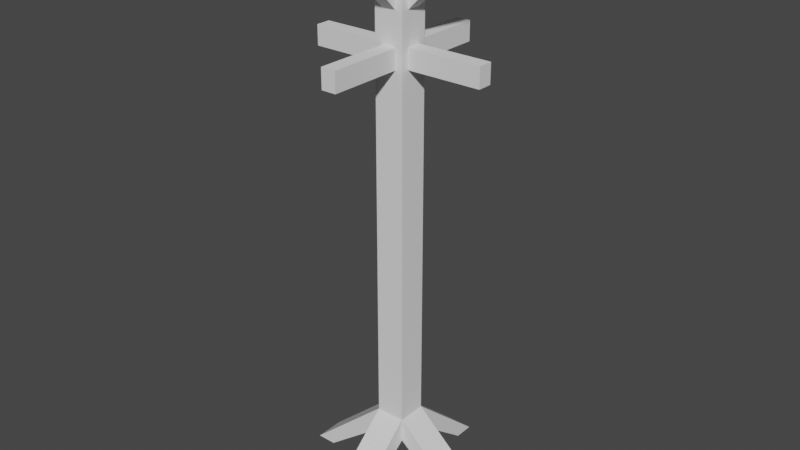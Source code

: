 # Source: coat_rack_standing.blend  (saved by Blender 2.91.10; exported with 4.5.12 LTS)
import bpy
from mathutils import Matrix  # noqa: F401  (used for matrix-valued properties, if any)

bpy.ops.wm.read_factory_settings(use_empty=True)
scene = bpy.context.scene
scene.name = 'Scene'

# ---- world
world_world = bpy.data.worlds.new('World'); scene.world = world_world
world_world.use_nodes = True; world_world.node_tree.nodes.clear()
_N = world_world.node_tree.nodes; _L = world_world.node_tree.links
n0 = _N.new('ShaderNodeOutputWorld'); n0.name = 'World Output'; n0.location = (300, 300)
n1 = _N.new('ShaderNodeBackground'); n1.name = 'Background'; n1.location = (10, 300)
n1.inputs[0].default_value = (0.05088, 0.05088, 0.05088, 1.0)
_L.new(n1.outputs[0], n0.inputs[0])
n0.is_active_output = True
world_world.color = (0.05088, 0.05088, 0.05088)
world_world.use_sun_shadow = False
world_world.sun_shadow_jitter_overblur = 0.0

# ---- meshes
me_coat_rack_standing = bpy.data.meshes.new('coat_rack_standing')
me_coat_rack_standing.from_pydata([(0.04776, -0.04776, 0.163), (-0.04776, -0.04776, 0.163), (0.04776, -0.04776, 0.2426), (-0.04776, -0.04776, 0.2426), (-0.3194, -0.04776, 7.206e-29), (-0.2557, -0.04776, 7.206e-29), (0.2557, -0.04776, 7.206e-29), (0.3194, -0.04776, 7.206e-29), (0.04776, -0.04776, 1.644), (0.02388, -0.04776, 1.397), (0.02388, -0.04776, 1.46), (0.02388, -0.04776, 1.564), (-0.02388, -0.04776, 1.46), (0.02388, -0.04776, 1.644), (-0.02388, -0.04776, 1.397), (-0.04776, -0.04776, 1.644), (-0.02388, -0.04776, 1.564), (-0.02388, -0.04776, 1.644), (-0.04776, 0.04776, 0.163), (-0.04776, -0.04776, 0.163), (0.04776, 0.04776, 0.163), (0.04776, -0.04776, 0.163), (-0.04776, -0.04776, 1.644), (-0.04776, -0.02388, 1.644), (-0.02388, -0.04776, 1.644), (-0.04776, 0.02435, 1.644), (-0.04776, 0.04776, 1.644), (-0.02388, 0.04776, 1.644), (0.02388, 0.04776, 1.644), (0.02388, -0.04776, 1.644), (0.04776, 0.04776, 1.644), (0.04776, -0.04776, 1.644), (0.04776, -0.02388, 1.644), (0.04776, 0.02388, 1.644), (-0.02388, 0.04776, 1.644), (-0.02388, 0.2229, 1.803), (0.02388, 0.04776, 1.644), (0.02388, 0.2229, 1.803), (-0.04776, -0.04776, 0.163), (-0.04776, -0.2557, 7.206e-29), (0.04776, -0.04776, 0.163), (0.04776, -0.2557, 7.206e-29), (0.2557, 0.04776, 7.206e-29), (0.2557, -0.04776, 7.206e-29), (0.3194, 0.04776, 7.206e-29), (0.3194, -0.04776, 7.206e-29), (-0.04776, 0.3194, 7.206e-29), (-0.04776, 0.2557, 7.206e-29), (0.04776, 0.3194, 7.206e-29), (0.04776, 0.2557, 7.206e-29), (-0.3194, -0.04776, 7.206e-29), (-0.3194, 0.04776, 7.206e-29), (-0.04776, -0.04776, 0.2426), (-0.04776, 0.04776, 0.2426), (-0.04776, 0.04776, 0.163), (0.04776, 0.04776, 0.163), (-0.04776, 0.04776, 0.2426), (0.04776, 0.04776, 0.2426), (-0.2557, 0.04776, 7.206e-29), (-0.3194, 0.04776, 7.206e-29), (0.3194, 0.04776, 7.206e-29), (0.2557, 0.04776, 7.206e-29), (-0.04776, 0.04776, 1.644), (-0.02388, 0.04776, 1.397), (-0.02388, 0.04776, 1.46), (-0.02388, 0.04776, 1.564), (0.02388, 0.04776, 1.46), (-0.02388, 0.04776, 1.644), (0.02388, 0.04776, 1.397), (0.04776, 0.04776, 1.644), (0.02388, 0.04776, 1.564), (0.02388, 0.04776, 1.644), (-0.04776, -0.04776, 0.2426), (-0.04776, 0.04776, 0.2426), (0.04776, -0.04776, 0.2426), (0.04776, 0.04776, 0.2426), (0.04776, 0.04776, 0.163), (0.04776, 0.04776, 0.2426), (0.04776, 0.2557, 7.206e-29), (0.04776, 0.3194, 7.206e-29), (0.04776, -0.04776, 0.2426), (0.04776, -0.04776, 0.163), (0.04776, -0.2557, 7.206e-29), (0.04776, -0.3194, 7.206e-29), (0.04776, -0.04776, 1.644), (0.04776, -0.02388, 1.397), (0.04776, 0.02388, 1.397), (0.04776, 0.02388, 1.46), (0.04776, 0.02388, 1.564), (0.04776, 0.02388, 1.644), (0.04776, 0.04776, 1.644), (0.04776, -0.02388, 1.564), (0.04776, -0.02388, 1.46), (0.04776, -0.02388, 1.644), (-0.04776, -0.3194, 7.206e-29), (-0.04776, -0.04776, 0.2426), (0.04776, -0.3194, 7.206e-29), (0.04776, -0.04776, 0.2426), (-0.04776, -0.04776, 0.2426), (-0.04776, -0.04776, 0.163), (-0.04776, 0.04776, 0.2426), (-0.04776, 0.04776, 0.163), (-0.04776, -0.2557, 7.206e-29), (-0.04776, -0.3194, 7.206e-29), (-0.04776, 0.3194, 7.206e-29), (-0.04776, 0.2557, 7.206e-29), (-0.04776, -0.02388, 1.397), (-0.04776, -0.02388, 1.644), (-0.04776, -0.04776, 1.644), (-0.04776, -0.02388, 1.564), (-0.04776, -0.02388, 1.46), (-0.04776, 0.02435, 1.564), (-0.04776, 0.02388, 1.46), (-0.04776, 0.02388, 1.397), (-0.04776, 0.04776, 1.644), (-0.04776, 0.02435, 1.644), (0.04776, -0.04776, 0.2426), (0.04776, 0.04776, 0.2426), (0.3194, -0.04776, 7.206e-29), (0.3194, 0.04776, 7.206e-29), (-0.3194, 0.04776, 7.206e-29), (-0.3194, -0.04776, 7.206e-29), (-0.2557, 0.04776, 7.206e-29), (-0.2557, -0.04776, 7.206e-29), (-0.2557, 0.04776, 7.206e-29), (-0.2557, -0.04776, 7.206e-29), (-0.04776, 0.04776, 0.163), (-0.04776, -0.04776, 0.163), (0.04776, 0.04776, 0.163), (0.04776, -0.04776, 0.163), (0.2557, 0.04776, 7.206e-29), (0.2557, -0.04776, 7.206e-29), (-0.04776, -0.2557, 7.206e-29), (-0.04776, -0.3194, 7.206e-29), (0.04776, -0.2557, 7.206e-29), (0.04776, -0.3194, 7.206e-29), (-0.04776, 0.04776, 0.2426), (-0.04776, 0.3194, 7.206e-29), (0.04776, 0.04776, 0.2426), (0.04776, 0.3194, 7.206e-29), (-0.04776, 0.2557, 7.206e-29), (-0.04776, 0.04776, 0.163), (0.04776, 0.2557, 7.206e-29), (0.04776, 0.04776, 0.163), (-0.02388, 0.2547, 1.771), (-0.02388, 0.04776, 1.564), (0.02388, 0.2547, 1.771), (0.02388, 0.04776, 1.564), (-0.02388, -0.04776, 1.397), (-0.02388, -0.2866, 1.397), (0.02388, -0.04776, 1.397), (0.02388, -0.2866, 1.397), (0.02388, -0.04776, 1.564), (-0.02388, -0.04776, 1.564), (0.02388, -0.2547, 1.771), (-0.02388, -0.2547, 1.771), (-0.2547, 0.02435, 1.771), (-0.2547, -0.02388, 1.771), (-0.04776, 0.02435, 1.564), (-0.04776, -0.02388, 1.564), (-0.2229, -0.02388, 1.803), (-0.2229, 0.02435, 1.803), (-0.04776, -0.02388, 1.644), (-0.04776, 0.02435, 1.644), (0.04776, 0.02388, 1.564), (0.04776, -0.02388, 1.564), (0.2547, 0.02388, 1.771), (0.2547, -0.02388, 1.771), (0.04776, -0.02388, 1.644), (0.04776, 0.02388, 1.644), (0.2229, -0.02388, 1.803), (0.2229, 0.02388, 1.803), (-0.2866, -0.02388, 1.46), (-0.2866, -0.02388, 1.397), (-0.2866, 0.02388, 1.46), (-0.2866, 0.02388, 1.397), (-0.2866, 0.02388, 1.397), (-0.2866, -0.02388, 1.397), (-0.04776, 0.02388, 1.397), (-0.04776, -0.02388, 1.397), (-0.2866, 0.02388, 1.397), (-0.04776, 0.02388, 1.397), (-0.2866, 0.02388, 1.46), (-0.04776, 0.02388, 1.46), (-0.02388, 0.2866, 1.397), (-0.02388, 0.04776, 1.397), (0.02388, 0.2866, 1.397), (0.02388, 0.04776, 1.397), (-0.02388, 0.04776, 1.46), (-0.02388, 0.04776, 1.397), (-0.02388, 0.2866, 1.46), (-0.02388, 0.2866, 1.397), (-0.02388, 0.04776, 1.46), (-0.02388, 0.2866, 1.46), (0.02388, 0.04776, 1.46), (0.02388, 0.2866, 1.46), (0.2866, -0.02388, 1.397), (0.2866, -0.02388, 1.46), (0.2866, 0.02388, 1.397), (0.2866, 0.02388, 1.46), (0.2866, -0.02388, 1.397), (0.04776, -0.02388, 1.397), (0.2866, -0.02388, 1.46), (0.04776, -0.02388, 1.46), (0.04776, 0.02388, 1.397), (0.04776, -0.02388, 1.397), (0.2866, 0.02388, 1.397), (0.2866, -0.02388, 1.397), (0.04776, -0.02388, 1.46), (0.04776, 0.02388, 1.46), (0.2866, -0.02388, 1.46), (0.2866, 0.02388, 1.46), (-0.02388, -0.2229, 1.803), (-0.02388, -0.04776, 1.644), (0.02388, -0.2229, 1.803), (0.02388, -0.04776, 1.644), (-0.2866, -0.02388, 1.46), (-0.2866, 0.02388, 1.46), (-0.04776, -0.02388, 1.46), (-0.04776, 0.02388, 1.46), (-0.04776, -0.02388, 1.397), (-0.2866, -0.02388, 1.397), (-0.04776, -0.02388, 1.46), (-0.2866, -0.02388, 1.46), (0.02388, 0.04776, 1.397), (0.02388, 0.04776, 1.46), (0.02388, 0.2866, 1.397), (0.02388, 0.2866, 1.46), (0.04776, 0.02388, 1.397), (0.2866, 0.02388, 1.397), (0.04776, 0.02388, 1.46), (0.2866, 0.02388, 1.46), (0.02388, -0.2866, 1.397), (-0.02388, -0.2866, 1.397), (0.02388, -0.2866, 1.46), (-0.02388, -0.2866, 1.46), (-0.02388, -0.2866, 1.46), (-0.02388, -0.2866, 1.397), (-0.02388, -0.04776, 1.46), (-0.02388, -0.04776, 1.397), (-0.02388, 0.2866, 1.397), (0.02388, 0.2866, 1.397), (-0.02388, 0.2866, 1.46), (0.02388, 0.2866, 1.46), (0.02388, -0.2866, 1.397), (0.02388, -0.2866, 1.46), (0.02388, -0.04776, 1.397), (0.02388, -0.04776, 1.46), (-0.02388, -0.2866, 1.46), (-0.02388, -0.04776, 1.46), (0.02388, -0.2866, 1.46), (0.02388, -0.04776, 1.46), (-0.02388, -0.2547, 1.771), (-0.02388, -0.2229, 1.803), (0.02388, -0.2547, 1.771), (0.02388, -0.2229, 1.803), (-0.2229, -0.02388, 1.803), (-0.2547, -0.02388, 1.771), (-0.2229, 0.02435, 1.803), (-0.2547, 0.02435, 1.771), (0.2547, -0.02388, 1.771), (0.2229, -0.02388, 1.803), (0.2547, 0.02388, 1.771), (0.2229, 0.02388, 1.803), (-0.02388, 0.2547, 1.771), (0.02388, 0.2547, 1.771), (-0.02388, 0.2229, 1.803), (0.02388, 0.2229, 1.803), (-0.02388, 0.04776, 1.644), (-0.02388, 0.04776, 1.564), (-0.02388, 0.2229, 1.803), (-0.02388, 0.2547, 1.771), (0.04776, 0.02388, 1.564), (0.2547, 0.02388, 1.771), (0.04776, 0.02388, 1.644), (0.2229, 0.02388, 1.803), (-0.04776, 0.02435, 1.564), (-0.04776, 0.02435, 1.644), (-0.2547, 0.02435, 1.771), (-0.2229, 0.02435, 1.803), (-0.02388, -0.2547, 1.771), (-0.02388, -0.04776, 1.564), (-0.02388, -0.2229, 1.803), (-0.02388, -0.04776, 1.644), (-0.04776, -0.02388, 1.564), (-0.2547, -0.02388, 1.771), (-0.04776, -0.02388, 1.644), (-0.2229, -0.02388, 1.803), (0.04776, -0.02388, 1.564), (0.04776, -0.02388, 1.644), (0.2547, -0.02388, 1.771), (0.2229, -0.02388, 1.803), (0.02388, -0.2547, 1.771), (0.02388, -0.2229, 1.803), (0.02388, -0.04776, 1.564), (0.02388, -0.04776, 1.644), (0.02388, 0.04776, 1.564), (0.02388, 0.04776, 1.644), (0.02388, 0.2547, 1.771), (0.02388, 0.2229, 1.803)], [], [(2, 1, 0), (1, 2, 3), (4, 1, 3), (1, 4, 5), (6, 2, 0), (2, 6, 7), (8, 3, 2), (3, 8, 9), (9, 8, 10), (10, 8, 11), (10, 11, 12), (11, 8, 13), (14, 3, 9), (3, 14, 15), (15, 14, 12), (15, 12, 16), (16, 12, 11), (15, 16, 17), (20, 19, 18), (19, 20, 21), (24, 23, 22), (23, 24, 25), (25, 24, 26), (26, 24, 27), (27, 24, 28), (28, 24, 29), (28, 29, 30), (30, 29, 31), (30, 31, 32), (30, 32, 33), (36, 35, 34), (35, 36, 37), (40, 39, 38), (39, 40, 41), (44, 43, 42), (43, 44, 45), (48, 47, 46), (47, 48, 49), (52, 51, 50), (51, 52, 53), (56, 55, 54), (55, 56, 57), (58, 56, 54), (56, 58, 59), (60, 55, 57), (55, 60, 61), (62, 57, 56), (57, 62, 63), (63, 62, 64), (64, 62, 65), (64, 65, 66), (65, 62, 67), (68, 57, 63), (57, 68, 69), (69, 68, 66), (69, 66, 70), (70, 66, 65), (69, 70, 71), (74, 73, 72), (73, 74, 75), (78, 77, 76), (77, 78, 79), (80, 76, 77), (76, 80, 81), (80, 82, 81), (82, 80, 83), (77, 84, 80), (84, 77, 85), (85, 77, 86), (86, 77, 87), (87, 77, 88), (88, 77, 89), (89, 77, 90), (91, 87, 88), (87, 91, 92), (92, 84, 85), (84, 92, 93), (93, 92, 91), (96, 95, 94), (95, 96, 97), (100, 99, 98), (99, 100, 101), (102, 98, 99), (98, 102, 103), (104, 101, 100), (101, 104, 105), (98, 106, 100), (98, 107, 106), (107, 98, 108), (106, 107, 109), (106, 109, 110), (111, 110, 109), (110, 111, 112), (112, 111, 113), (100, 106, 113), (100, 113, 111), (100, 111, 114), (114, 111, 115), (118, 117, 116), (117, 118, 119), (122, 121, 120), (121, 122, 123), (126, 125, 124), (125, 126, 127), (130, 129, 128), (129, 130, 131), (134, 133, 132), (133, 134, 135), (138, 137, 136), (137, 138, 139), (142, 141, 140), (141, 142, 143), (146, 145, 144), (145, 146, 147), (150, 149, 148), (149, 150, 151), (154, 153, 152), (153, 154, 155), (158, 157, 156), (157, 158, 159), (162, 161, 160), (161, 162, 163), (166, 165, 164), (165, 166, 167), (170, 169, 168), (169, 170, 171), (174, 173, 172), (173, 174, 175), (178, 177, 176), (177, 178, 179), (182, 181, 180), (181, 182, 183), (186, 185, 184), (185, 186, 187), (190, 189, 188), (189, 190, 191), (194, 193, 192), (193, 194, 195), (198, 197, 196), (197, 198, 199), (202, 201, 200), (201, 202, 203), (206, 205, 204), (205, 206, 207), (210, 209, 208), (209, 210, 211), (214, 213, 212), (213, 214, 215), (218, 217, 216), (217, 218, 219), (222, 221, 220), (221, 222, 223), (226, 225, 224), (225, 226, 227), (230, 229, 228), (229, 230, 231), (234, 233, 232), (233, 234, 235), (238, 237, 236), (237, 238, 239), (242, 241, 240), (241, 242, 243), (246, 245, 244), (245, 246, 247), (250, 249, 248), (249, 250, 251), (254, 253, 252), (253, 254, 255), (258, 257, 256), (257, 258, 259), (262, 261, 260), (261, 262, 263), (266, 265, 264), (265, 266, 267), (270, 269, 268), (269, 270, 271), (274, 273, 272), (273, 274, 275), (278, 277, 276), (277, 278, 279), (282, 281, 280), (281, 282, 283), (286, 285, 284), (285, 286, 287), (290, 289, 288), (289, 290, 291), (294, 293, 292), (293, 294, 295), (298, 297, 296), (297, 298, 299)])
me_coat_rack_standing.polygons.foreach_set('use_smooth', [0, 0, 0, 0, 0, 0, 0, 0, 0, 0, 0, 0, 0, 0, 0, 0, 0, 0, 0, 0, 0, 0, 0, 0, 0, 0, 0, 0, 1, 1, 1, 1, 0, 0, 0, 0, 0, 0, 0, 0, 0, 0, 0, 0, 0, 0, 0, 0, 0, 0, 0, 0, 0, 0, 0, 0, 0, 0, 0, 0, 0, 0, 0, 0, 0, 0, 0, 0, 0, 0, 0, 0, 0, 0, 0, 0, 0, 1, 0, 0, 0, 0, 0, 0, 0, 0, 0, 0, 0, 1, 1, 0, 0, 0, 0, 0, 0, 0, 0, 0, 0, 0, 0, 0, 0, 0, 0, 0, 0, 0, 0, 0, 0, 0, 0, 0, 0, 0, 1, 1, 0, 0, 0, 0, 1, 1, 0, 0, 0, 0, 0, 0, 0, 0, 0, 0, 0, 0, 0, 0, 0, 0, 0, 0, 0, 0, 1, 1, 0, 0, 0, 0, 0, 0, 0, 0, 0, 0, 0, 0, 0, 0, 0, 0, 0, 0, 0, 0, 0, 0, 0, 0, 0, 0, 0, 0, 0, 0, 0, 0, 0, 0, 0, 0, 0, 0, 0, 0, 0, 0])
_uv = me_coat_rack_standing.uv_layers.new(name='UVMap')
_uv.uv.foreach_set('vector', [0.8031, 4.079, -0.8031, 2.74, 0.8031, 2.74, -0.8031, 2.74, 0.8031, 4.079, -0.8031, 4.079, -5.37, 0.0, -0.8031, 2.74, -0.8031, 4.079, -0.8031, 2.74, -5.37, 0.0, -4.299, 0.0, 4.299, 0.0, 0.8031, 4.079, 0.8031, 2.74, 0.8031, 4.079, 4.299, 0.0, 5.37, 0.0, 0.8031, 27.64, -0.8031, 4.079, 0.8031, 4.079, -0.8031, 4.079, 0.8031, 27.64, 0.4016, 23.49, 0.4016, 23.49, 0.8031, 27.64, 0.4016, 24.56, 0.4016, 24.56, 0.8031, 27.64, 0.4016, 26.3, 0.4016, 24.56, 0.4016, 26.3, -0.4016, 24.56, 0.4016, 26.3, 0.8031, 27.64, 0.4016, 27.64, -0.4016, 23.49, -0.8031, 4.079, 0.4016, 23.49, -0.8031, 4.079, -0.4016, 23.49, -0.8031, 27.64, -0.8031, 27.64, -0.4016, 23.49, -0.4016, 24.56, -0.8031, 27.64, -0.4016, 24.56, -0.4016, 26.3, -0.4016, 26.3, -0.4016, 24.56, 0.4016, 26.3, -0.8031, 27.64, -0.4016, 26.3, -0.4016, 27.64, -0.8031, 0.8031, 0.8031, -0.8031, 0.8031, 0.8031, 0.8031, -0.8031, -0.8031, 0.8031, -0.8031, -0.8031, -0.4016, -0.8031, -0.8031, -0.4016, -0.8031, -0.8031, -0.8031, -0.4016, -0.4016, -0.8031, -0.8031, 0.4094, -0.8031, 0.4094, -0.4016, -0.8031, -0.8031, 0.8031, -0.8031, 0.8031, -0.4016, -0.8031, -0.4016, 0.8031, -0.4016, 0.8031, -0.4016, -0.8031, 0.4016, 0.8031, 0.4016, 0.8031, -0.4016, -0.8031, 0.4016, -0.8031, 0.4016, 0.8031, 0.4016, -0.8031, 0.8031, 0.8031, 0.8031, 0.8031, 0.4016, -0.8031, 0.8031, -0.8031, 0.8031, 0.8031, 0.8031, -0.8031, 0.8031, -0.4016, 0.8031, 0.8031, 0.8031, -0.4016, 0.8031, 0.4016, 0.4016, 19.19, -0.4016, 23.17, -0.4016, 19.19, -0.4016, 23.17, 0.4016, 19.19, 0.4016, 23.17, -0.8031, 1.058, 0.8031, -3.384, 0.8031, 1.058, 0.8031, -3.384, -0.8031, 1.058, -0.8031, -3.384, -5.37, 0.8031, -4.299, -0.8031, -4.299, 0.8031, -4.299, -0.8031, -5.37, 0.8031, -5.37, -0.8031, -0.8031, 5.37, 0.8031, 4.299, 0.8031, 5.37, 0.8031, 4.299, -0.8031, 5.37, -0.8031, 4.299, 0.8031, 2.118, -0.8031, -4.005, 0.8031, -4.005, -0.8031, -4.005, 0.8031, 2.118, -0.8031, 2.118, 0.8031, 4.079, -0.8031, 2.74, 0.8031, 2.74, -0.8031, 2.74, 0.8031, 4.079, -0.8031, 4.079, 4.299, 0.0, 0.8031, 4.079, 0.8031, 2.74, 0.8031, 4.079, 4.299, 0.0, 5.37, 0.0, -5.37, 0.0, -0.8031, 2.74, -0.8031, 4.079, -0.8031, 2.74, -5.37, 0.0, -4.299, 0.0, 0.8031, 27.64, -0.8031, 4.079, 0.8031, 4.079, -0.8031, 4.079, 0.8031, 27.64, 0.4016, 23.49, 0.4016, 23.49, 0.8031, 27.64, 0.4016, 24.56, 0.4016, 24.56, 0.8031, 27.64, 0.4016, 26.3, 0.4016, 24.56, 0.4016, 26.3, -0.4016, 24.56, 0.4016, 26.3, 0.8031, 27.64, 0.4016, 27.64, -0.4016, 23.49, -0.8031, 4.079, 0.4016, 23.49, -0.8031, 4.079, -0.4016, 23.49, -0.8031, 27.64, -0.8031, 27.64, -0.4016, 23.49, -0.4016, 24.56, -0.8031, 27.64, -0.4016, 24.56, -0.4016, 26.3, -0.4016, 26.3, -0.4016, 24.56, 0.4016, 26.3, -0.8031, 27.64, -0.4016, 26.3, -0.4016, 27.64, 0.8031, -0.8031, -0.8031, 0.8031, -0.8031, -0.8031, -0.8031, 0.8031, 0.8031, -0.8031, 0.8031, 0.8031, 4.299, 0.0, 0.8031, 4.079, 0.8031, 2.74, 0.8031, 4.079, 4.299, 0.0, 5.37, 0.0, -0.8031, 4.079, 0.8031, 2.74, 0.8031, 4.079, 0.8031, 2.74, -0.8031, 4.079, -0.8031, 2.74, -0.8031, 4.079, -4.299, 0.0, -0.8031, 2.74, -4.299, 0.0, -0.8031, 4.079, -5.37, 0.0, 0.8031, 4.079, -0.8031, 27.64, -0.8031, 4.079, -0.8031, 27.64, 0.8031, 4.079, -0.4016, 23.49, -0.4016, 23.49, 0.8031, 4.079, 0.4016, 23.49, 0.4016, 23.49, 0.8031, 4.079, 0.4016, 24.56, 0.4016, 24.56, 0.8031, 4.079, 0.4016, 26.3, 0.4016, 26.3, 0.8031, 4.079, 0.4016, 27.64, 0.4016, 27.64, 0.8031, 4.079, 0.8031, 27.64, -0.4016, 26.3, 0.4016, 24.56, 0.4016, 26.3, 0.4016, 24.56, -0.4016, 26.3, -0.4016, 24.56, -0.4016, 24.56, -0.8031, 27.64, -0.4016, 23.49, -0.8031, 27.64, -0.4016, 24.56, -0.4016, 27.64, -0.4016, 27.64, -0.4016, 24.56, -0.4016, 26.3, 0.8031, -4.005, -0.8031, 2.118, -0.8031, -4.005, -0.8031, 2.118, 0.8031, -4.005, 0.8031, 2.118, -0.8031, 4.079, 0.8031, 2.74, 0.8031, 4.079, 0.8031, 2.74, -0.8031, 4.079, -0.8031, 2.74, 4.299, 0.0, 0.8031, 4.079, 0.8031, 2.74, 0.8031, 4.079, 4.299, 0.0, 5.37, 0.0, -5.37, 0.0, -0.8031, 2.74, -0.8031, 4.079, -0.8031, 2.74, -5.37, 0.0, -4.299, 0.0, 0.8031, 4.079, 0.4016, 23.49, -0.8031, 4.079, 0.8031, 4.079, 0.4016, 27.64, 0.4016, 23.49, 0.4016, 27.64, 0.8031, 4.079, 0.8031, 27.64, 0.4016, 23.49, 0.4016, 27.64, 0.4016, 26.3, 0.4016, 23.49, 0.4016, 26.3, 0.4016, 24.56, -0.4094, 26.3, 0.4016, 24.56, 0.4016, 26.3, 0.4016, 24.56, -0.4094, 26.3, -0.4016, 24.56, -0.4016, 24.56, -0.4094, 26.3, -0.4016, 23.49, -0.8031, 4.079, 0.4016, 23.49, -0.4016, 23.49, -0.8031, 4.079, -0.4016, 23.49, -0.4094, 26.3, -0.8031, 4.079, -0.4094, 26.3, -0.8031, 27.64, -0.8031, 27.64, -0.4094, 26.3, -0.4094, 27.64, -0.8031, -4.005, 0.8031, 2.118, -0.8031, 2.118, 0.8031, 2.118, -0.8031, -4.005, 0.8031, -4.005, 4.299, 0.8031, 5.37, -0.8031, 5.37, 0.8031, 5.37, -0.8031, 4.299, 0.8031, 4.299, -0.8031, 0.8031, 1.058, -0.8031, -3.384, 0.8031, -3.384, -0.8031, -3.384, 0.8031, 1.058, -0.8031, 1.058, -0.8031, -3.384, 0.8031, 1.058, -0.8031, 1.058, 0.8031, 1.058, -0.8031, -3.384, 0.8031, -3.384, -0.8031, -4.299, 0.8031, -5.37, 0.8031, -4.299, 0.8031, -5.37, -0.8031, -4.299, -0.8031, -5.37, -0.8031, 2.118, 0.8031, -4.005, 0.8031, 2.118, 0.8031, -4.005, -0.8031, 2.118, -0.8031, -4.005, 0.8031, -3.384, -0.8031, 1.058, -0.8031, -3.384, -0.8031, 1.058, 0.8031, -3.384, 0.8031, 1.058, -0.4016, 24.09, 0.4016, 19.16, 0.4016, 24.09, 0.4016, 19.16, -0.4016, 24.09, -0.4016, 19.16, -0.4016, -0.8031, 0.4016, -4.819, 0.4016, -0.8031, 0.4016, -4.819, -0.4016, -0.8031, -0.4016, -4.819, 0.4016, 24.09, -0.4016, 19.16, 0.4016, 19.16, -0.4016, 19.16, 0.4016, 24.09, -0.4016, 24.09, -0.4094, 19.16, 0.4016, 24.09, -0.4094, 24.09, 0.4016, 24.09, -0.4094, 19.16, 0.4016, 19.16, -0.4016, 19.19, 0.4094, 23.17, -0.4016, 23.17, 0.4094, 23.17, -0.4016, 19.19, 0.4094, 19.19, 0.4016, 24.09, -0.4016, 19.16, 0.4016, 19.16, -0.4016, 19.16, 0.4016, 24.09, -0.4016, 24.09, 0.4016, 23.17, -0.4016, 19.19, 0.4016, 19.19, -0.4016, 19.19, 0.4016, 23.17, -0.4016, 23.17, -0.4016, 24.56, 0.4016, 23.49, 0.4016, 24.56, 0.4016, 23.49, -0.4016, 24.56, -0.4016, 23.49, 0.8031, 0.4016, 4.819, -0.4016, 4.819, 0.4016, 4.819, -0.4016, 0.8031, 0.4016, 0.8031, -0.4016, 4.819, 24.56, 0.8031, 23.49, 4.819, 23.49, 0.8031, 23.49, 4.819, 24.56, 0.8031, 24.56, -0.4016, 4.819, 0.4016, 0.8031, 0.4016, 4.819, 0.4016, 0.8031, -0.4016, 4.819, -0.4016, 0.8031, -4.819, 24.56, -0.8031, 23.49, -0.8031, 24.56, -0.8031, 23.49, -4.819, 24.56, -4.819, 23.49, 0.4016, 0.8031, -0.4016, 4.819, -0.4016, 0.8031, -0.4016, 4.819, 0.4016, 0.8031, 0.4016, 4.819, 0.4016, 23.49, -0.4016, 24.56, -0.4016, 23.49, -0.4016, 24.56, 0.4016, 23.49, 0.4016, 24.56, 4.819, 24.56, 0.8031, 23.49, 4.819, 23.49, 0.8031, 23.49, 4.819, 24.56, 0.8031, 24.56, -4.819, 0.4016, -0.8031, -0.4016, -0.8031, 0.4016, -0.8031, -0.4016, -4.819, 0.4016, -4.819, -0.4016, 4.819, -0.4016, 0.8031, 0.4016, 0.8031, -0.4016, 0.8031, 0.4016, 4.819, -0.4016, 4.819, 0.4016, -0.4016, 23.17, 0.4016, 19.19, 0.4016, 23.17, 0.4016, 19.19, -0.4016, 23.17, -0.4016, 19.19, -0.8031, -0.4016, -4.819, 0.4016, -4.819, -0.4016, -4.819, 0.4016, -0.8031, -0.4016, -0.8031, 0.4016, -0.8031, 24.56, -4.819, 23.49, -0.8031, 23.49, -4.819, 23.49, -0.8031, 24.56, -4.819, 24.56, 4.819, 23.49, 0.8031, 24.56, 0.8031, 23.49, 0.8031, 24.56, 4.819, 23.49, 4.819, 24.56, -0.8031, 24.56, -4.819, 23.49, -0.8031, 23.49, -4.819, 23.49, -0.8031, 24.56, -4.819, 24.56, 0.4016, 24.56, -0.4016, 23.49, 0.4016, 23.49, -0.4016, 23.49, 0.4016, 24.56, -0.4016, 24.56, 0.8031, 24.56, 4.819, 23.49, 4.819, 24.56, 4.819, 23.49, 0.8031, 24.56, 0.8031, 23.49, 0.4016, 24.56, -0.4016, 23.49, 0.4016, 23.49, -0.4016, 23.49, 0.4016, 24.56, -0.4016, 24.56, -0.8031, 23.49, -4.819, 24.56, -4.819, 23.49, -4.819, 24.56, -0.8031, 23.49, -0.8031, 24.56, 0.4016, -4.819, -0.4016, -0.8031, -0.4016, -4.819, -0.4016, -0.8031, 0.4016, -4.819, 0.4016, -0.8031, 0.4016, 18.03, -0.4016, 18.79, -0.4016, 18.03, -0.4016, 18.79, 0.4016, 18.03, 0.4016, 18.79, -0.4094, 18.79, 0.4016, 18.03, 0.4016, 18.79, 0.4016, 18.03, -0.4094, 18.79, -0.4094, 18.03, 0.4016, 18.03, -0.4016, 18.79, -0.4016, 18.03, -0.4016, 18.79, 0.4016, 18.03, 0.4016, 18.79, 0.4016, 18.79, -0.4016, 18.03, 0.4016, 18.03, -0.4016, 18.03, 0.4016, 18.79, -0.4016, 18.79, -3.748, 30.31, -0.8031, 26.3, -0.8031, 27.64, -0.8031, 26.3, -3.748, 30.31, -4.283, 29.78, -0.8031, 27.64, -4.283, 29.78, -0.8031, 26.3, -4.283, 29.78, -0.8031, 27.64, -3.748, 30.31, 4.283, 29.78, 0.8031, 27.64, 0.8031, 26.3, 0.8031, 27.64, 4.283, 29.78, 3.748, 30.31, 3.748, 30.31, 0.8031, 26.3, 4.283, 29.78, 0.8031, 26.3, 3.748, 30.31, 0.8031, 27.64, -0.8031, 27.64, -4.283, 29.78, -0.8031, 26.3, -4.283, 29.78, -0.8031, 27.64, -3.748, 30.31, 4.283, 29.78, 0.8031, 27.64, 0.8031, 26.3, 0.8031, 27.64, 4.283, 29.78, 3.748, 30.31, -0.8031, 26.3, -3.748, 30.31, -4.283, 29.78, -3.748, 30.31, -0.8031, 26.3, -0.8031, 27.64, 4.283, 29.78, 0.8031, 27.64, 0.8031, 26.3, 0.8031, 27.64, 4.283, 29.78, 3.748, 30.31])
me_coat_rack_standing.use_remesh_fix_poles = True
me_coat_rack_standing.use_remesh_preserve_attributes = False
me_coat_rack_standing.use_mirror_vertex_groups = False
me_coat_rack_standing.update()
me_coat_rack_standing.normals_split_custom_set([tuple(v) for v in zip(*[iter([0.0, -1.0, 0.0, 0.0, -1.0, 0.0, 0.0, -1.0, 0.0, 0.0, -1.0, 0.0, 0.0, -1.0, 0.0, 0.0, -1.0, 0.0, 0.0, -1.0, 0.0, 0.0, -1.0, 0.0, 0.0, -1.0, 0.0, 0.0, -1.0, 4.487e-08, 0.0, -1.0, 4.487e-08, 0.0, -1.0, 4.487e-08, 0.0, -1.0, 0.0, 0.0, -1.0, 0.0, 0.0, -1.0, 0.0, 0.0, -1.0, 3.015e-08, 0.0, -1.0, 3.015e-08, 0.0, -1.0, 3.015e-08, 0.0, -1.0, 0.0, 0.0, -1.0, 0.0, 0.0, -1.0, 0.0, 0.0, -1.0, 2.355e-08, 0.0, -1.0, 2.355e-08, 0.0, -1.0, 2.355e-08, 0.0, -1.0, 0.0, 0.0, -1.0, 0.0, 0.0, -1.0, 0.0, 0.0, -1.0, 0.0, 0.0, -1.0, 0.0, 0.0, -1.0, 0.0, 0.0, -1.0, 0.0, 0.0, -1.0, 0.0, 0.0, -1.0, 0.0, 0.0, -1.0, 0.0, 0.0, -1.0, 0.0, 0.0, -1.0, 0.0, 0.0, -1.0, -8.447e-09, 0.0, -1.0, -8.447e-09, 0.0, -1.0, -8.447e-09, 0.0, -1.0, 0.0, 0.0, -1.0, 0.0, 0.0, -1.0, 0.0, 0.0, -1.0, 0.0, 0.0, -1.0, 0.0, 0.0, -1.0, 0.0, 0.0, -1.0, 0.0, 0.0, -1.0, 0.0, 0.0, -1.0, 0.0, 0.0, -1.0, 0.0, 0.0, -1.0, 0.0, 0.0, -1.0, 0.0, 0.0, -1.0, 0.0, 0.0, -1.0, 0.0, 0.0, -1.0, 0.0, 0.0, 0.0, -1.0, 0.0, 0.0, -1.0, 0.0, 0.0, -1.0, 0.0, 0.0, -1.0, 0.0, 0.0, -1.0, 0.0, 0.0, -1.0, 0.0, 0.0, 1.0, 0.0, 0.0, 1.0, 0.0, 0.0, 1.0, 0.0, 0.0, 1.0, 0.0, 0.0, 1.0, 0.0, 0.0, 1.0, 5.33e-05, 0.0, 1.0, 5.33e-05, 0.0, 1.0, 5.33e-05, 0.0, 1.0, 0.0, 0.0, 1.0, 0.0, 0.0, 1.0, 0.0, 0.0, 1.0, 0.0, 0.0, 1.0, 0.0, 0.0, 1.0, 0.0, 0.0, 1.0, 0.0, 0.0, 1.0, 0.0, 0.0, 1.0, 0.0, 0.0, 1.0, 0.0, 0.0, 1.0, 0.0, 0.0, 1.0, 0.0, 0.0, 1.0, 0.0, 0.0, 1.0, 0.0, 0.0, 1.0, 0.0, 0.0, 1.0, 0.0, 0.0, 0.0, 1.0, 0.0, 0.0, 1.0, 0.0, 0.0, 0.0, 0.0, 0.0, 1.0, 0.0, 0.0, -1.0, 0.0, 0.0, 0.0, -0.6727, 0.7399, 0.0, -0.6727, 0.7399, 0.0, -0.6727, 0.7399, 0.0, -0.6727, 0.7399, 0.0, -0.6727, 0.7399, 0.0, -0.6727, 0.7399, 0.0, 0.6169, -0.7871, 0.0, 0.6169, -0.7871, 0.0, 0.6169, -0.7871, 0.0, 0.6169, -0.7871, 0.0, 0.6169, -0.7871, 0.0, 0.6169, -0.7871, 0.0, 0.0, -1.0, 0.0, 0.0, -1.0, 0.0, 0.0, -1.0, 0.0, 0.0, -1.0, 0.0, 0.0, -1.0, 0.0, 0.0, -1.0, 0.0, 0.0, -1.0, 0.0, 0.0, -1.0, 0.0, 0.0, -1.0, 0.0, 0.0, -1.0, 0.0, 0.0, -1.0, 0.0, 0.0, -1.0, -0.6661, 0.0, 0.7458, -0.6661, 0.0, 0.7458, -0.6661, 0.0, 0.7458, -0.6661, 0.0, 0.7458, -0.6661, 0.0, 0.7458, -0.6661, 0.0, 0.7458, 0.0, 1.0, 0.0, 0.0, 1.0, 0.0, 0.0, 1.0, 0.0, 0.0, 1.0, 0.0, 0.0, 1.0, 0.0, 0.0, 1.0, 0.0, 0.0, 1.0, 0.0, 0.0, 1.0, 0.0, 0.0, 1.0, 0.0, 0.0, 1.0, 3.015e-08, 0.0, 1.0, 3.015e-08, 0.0, 1.0, 3.015e-08, 0.0, 1.0, 0.0, 0.0, 1.0, 0.0, 0.0, 1.0, 0.0, 0.0, 1.0, 4.487e-08, 0.0, 1.0, 4.487e-08, 0.0, 1.0, 4.487e-08, 0.0, 1.0, 0.0, 0.0, 1.0, 0.0, 0.0, 1.0, 0.0, 0.0, 1.0, 2.355e-08, 0.0, 1.0, 2.355e-08, 0.0, 1.0, 2.355e-08, 0.0, 1.0, 0.0, 0.0, 1.0, 0.0, 0.0, 1.0, 0.0, 0.0, 1.0, 0.0, 0.0, 1.0, 0.0, 0.0, 1.0, 0.0, 0.0, 1.0, 0.0, 0.0, 1.0, 0.0, 0.0, 1.0, 0.0, 0.0, 1.0, 0.0, 0.0, 1.0, 0.0, 0.0, 1.0, 0.0, 0.0, 1.0, -8.447e-09, 0.0, 1.0, -8.447e-09, 0.0, 1.0, -8.447e-09, 0.0, 1.0, 0.0, 0.0, 1.0, 0.0, 0.0, 1.0, 0.0, 0.0, 1.0, 0.0, 0.0, 1.0, 0.0, 0.0, 1.0, 0.0, 0.0, 1.0, 0.0, 0.0, 1.0, 0.0, 0.0, 1.0, 0.0, 0.0, 1.0, 0.0, 0.0, 1.0, 0.0, 0.0, 1.0, 0.0, 0.0, 1.0, 0.0, 0.0, 1.0, 0.0, 0.0, 1.0, 0.0, 0.0, 0.0, 1.0, 0.0, 0.0, 1.0, 0.0, 0.0, 1.0, 0.0, 0.0, 1.0, 0.0, 0.0, 1.0, 0.0, 0.0, 1.0, 1.0, -5.627e-08, 0.0, 1.0, -5.627e-08, 0.0, 1.0, -5.627e-08, 0.0, 1.0, 0.0, 0.0, 1.0, 0.0, 0.0, 1.0, 0.0, 0.0, 1.0, 0.0, 0.0, 1.0, 0.0, 0.0, 1.0, 0.0, 0.0, 1.0, 0.0, 0.0, 1.0, 0.0, 0.0, 1.0, 0.0, 0.0, 1.0, 5.627e-08, 0.0, 1.0, 5.627e-08, 0.0, 1.0, 5.627e-08, 0.0, 1.0, 0.0, 0.0, 1.0, 0.0, 0.0, 1.0, 0.0, 0.0, 1.0, 0.0, 0.0, 1.0, 0.0, 0.0, 1.0, 0.0, 0.0, 1.0, 0.0, 0.0, 1.0, 0.0, 0.0, 1.0, 0.0, 0.0, 1.0, 0.0, 0.0, 1.0, 0.0, 0.0, 1.0, 0.0, 0.0, 1.0, 0.0, 0.0, 1.0, 0.0, 0.0, 1.0, 0.0, 0.0, 1.0, 0.0, 0.0, 1.0, 0.0, 0.0, 1.0, 0.0, 0.0, 1.0, 7.839e-06, 0.0, 1.0, 7.839e-06, 0.0, 1.0, 7.839e-06, 0.0, 1.0, 0.0, 0.0, 1.0, 0.0, 0.0, 1.0, 0.0, 0.0, 1.0, 0.0, 0.0, 1.0, 0.0, 0.0, 1.0, 0.0, 0.0, 1.0, 0.0, 0.0, 1.0, 0.0, 0.0, 1.0, 0.0, 0.0, 1.0, 0.0, 0.0, 1.0, 0.0, 0.0, 1.0, 0.0, 0.0, 1.0, 0.0, 0.0, 1.0, 0.0, 0.0, 1.0, 0.0, 0.0, 0.0, 0.0, 0.0, 0.0, 0.0, 0.0, 0.0, 0.0, 0.0, 0.0, -0.6661, 0.7458, 0.0, -0.6661, 0.7458, 0.0, -0.6661, 0.7458, 0.0, -0.6661, 0.7458, 0.0, -0.6661, 0.7458, 0.0, -0.6661, 0.7458, -1.0, 0.0, 0.0, -1.0, 0.0, 0.0, -1.0, 0.0, 0.0, -1.0, 0.0, 0.0, -1.0, 0.0, 0.0, -1.0, 0.0, 0.0, -1.0, 5.627e-08, 0.0, -1.0, 5.627e-08, 0.0, -1.0, 5.627e-08, 0.0, -1.0, 0.0, 0.0, -1.0, 0.0, 0.0, -1.0, 0.0, 0.0, -1.0, -4.308e-08, 0.0, -1.0, -4.308e-08, 0.0, -1.0, -4.308e-08, 0.0, -1.0, 0.0, 0.0, -1.0, 0.0, 0.0, -1.0, 0.0, 0.0, -1.0, 0.0, 0.0, -1.0, 0.0, 0.0, -1.0, 0.0, 0.0, -1.0, -6.321e-07, 0.0, -1.0, -6.321e-07, 0.0, -1.0, -6.321e-07, 0.0, -1.0, 0.0, 0.0, -1.0, 0.0, 0.0, -1.0, 0.0, 0.0, 0.0, 0.0, 0.0, -1.0, 4.371e-08, 4.767e-05, -1.0, 4.371e-08, 4.797e-05, 0.0, 0.0, 0.0, -1.0, 4.371e-08, 4.797e-05, 0.0, 0.0, 0.0, -1.0, 0.0, 0.0, -1.0, 0.0, 0.0, -1.0, 0.0, 0.0, -1.0, 0.0, 0.0, -1.0, 0.0, 0.0, -1.0, 0.0, 0.0, -1.0, 0.0, 0.0, -1.0, 0.0, 0.0, -1.0, 0.0, 0.0, -1.0, 0.0, 0.0, -1.0, 0.0, 0.0, -1.0, 0.0, 0.0, -1.0, -1.233e-06, 0.0, -1.0, -1.233e-06, 0.0, -1.0, -1.233e-06, 0.0, -1.0, 2.981e-07, 0.0, -1.0, 2.981e-07, 0.0, -1.0, 2.981e-07, 0.0, -1.0, 0.0, 0.0, -1.0, 0.0, 0.0, -1.0, 0.0, 0.0, 0.6661, 0.0, 0.7458, 0.6661, 0.0, 0.7458, 0.6661, 0.0, 0.7458, 0.6661, 0.0, 0.7458, 0.6661, 0.0, 0.7458, 0.6661, 0.0, 0.7458, 0.0, 0.0, -1.0, 0.0, 0.0, -1.0, 0.0, 0.0, -1.0, 0.0, 0.0, -1.0, 0.0, 0.0, -1.0, 0.0, 0.0, -1.0, 0.6169, 0.0, -0.7871, 0.6169, 0.0, -0.7871, 0.6169, 0.0, -0.7871, 0.6169, 0.0, -0.7871, 0.6169, 0.0, -0.7871, 0.6169, 0.0, -0.7871, -0.6169, 0.0, -0.7871, -0.6169, 0.0, -0.7871, -0.6169, 0.0, -0.7871, -0.6169, 0.0, -0.7871, -0.6169, 0.0, -0.7871, -0.6169, 0.0, -0.7871, 0.0, 0.0, -1.0, 0.0, 0.0, -1.0, 0.0, 0.0, -1.0, 0.0, 0.0, -1.0, 0.0, 0.0, -1.0, 0.0, 0.0, -1.0, 0.0, 0.6661, 0.7458, 0.0, 0.6661, 0.7458, 0.0, 0.6661, 0.7458, 0.0, 0.6661, 0.7458, 0.0, 0.6661, 0.7458, 0.0, 0.6661, 0.7458, 0.0, -0.6169, -0.7871, 0.0, -0.6169, -0.7871, 0.0, -0.6169, -0.7871, 0.0, -0.6169, -0.7871, 0.0, -0.6169, -0.7871, 0.0, -0.6169, -0.7871, 0.0, 0.7071, -0.7071, 0.0, 0.7071, -0.7071, 0.0, 0.7071, -0.7071, 0.0, 0.7071, -0.7071, 0.0, 0.7071, -0.7071, 0.0, 0.7071, -0.7071, 0.0, 0.0, -1.0, 0.0, 0.0, -1.0, 0.0, 0.0, -1.0, 0.0, 0.0, -1.0, 0.0, 0.0, -1.0, 0.0, 0.0, -1.0, 0.0, -0.7071, -0.7071, 0.0, -0.7071, -0.7071, 0.0, -0.7071, -0.7071, 0.0, -0.7071, -0.7071, 0.0, -0.7071, -0.7071, 0.0, -0.7071, -0.7071, -0.7071, 0.0, -0.7071, -0.7071, 0.0, -0.7071, -0.7071, 0.0, -0.7071, -0.7071, 0.0, -0.7071, -0.7071, 0.0, -0.7071, -0.7071, 0.0, -0.7071, 0.6727, 0.0, 0.7399, 0.6727, 0.0, 0.7399, 0.6727, 0.0, 0.7399, 0.6727, 0.0, 0.7399, 0.6727, 0.0, 0.7399, 0.6727, 0.0, 0.7399, 0.7071, 0.0, -0.7071, 0.7071, 0.0, -0.7071, 0.7071, 0.0, -0.7071, 0.7071, 0.0, -0.7071, 0.7071, 0.0, -0.7071, 0.7071, 0.0, -0.7071, -0.6727, 0.0, 0.7399, -0.6727, 0.0, 0.7399, -0.6727, 0.0, 0.7399, -0.6727, 0.0, 0.7399, -0.6727, 0.0, 0.7399, -0.6727, 0.0, 0.7399, -1.0, 0.0, 0.0, -1.0, 0.0, 0.0, -1.0, 0.0, 0.0, -1.0, 0.0, 0.0, -1.0, 0.0, 0.0, -1.0, 0.0, 0.0, 0.0, 0.0, -1.0, 0.0, 0.0, -1.0, 0.0, 0.0, -1.0, 0.0, 0.0, -1.0, 0.0, 0.0, -1.0, 0.0, 0.0, -1.0, 0.0, 1.0, 0.0, 0.0, 1.0, 0.0, 0.0, 1.0, 0.0, 0.0, 1.0, 0.0, 0.0, 1.0, 0.0, 0.0, 1.0, 0.0, 0.0, 0.0, -1.0, 0.0, 0.0, -1.0, 0.0, 0.0, -1.0, 0.0, 0.0, -1.0, 0.0, 0.0, -1.0, 0.0, 0.0, -1.0, -1.0, 0.0, 0.0, -1.0, 0.0, 0.0, -1.0, 0.0, 0.0, -1.0, 0.0, 0.0, -1.0, 0.0, 0.0, -1.0, 0.0, 0.0, 0.0, 0.0, 1.0, 0.0, 0.0, 1.0, 0.0, 0.0, 1.0, 0.0, 0.0, 1.0, 0.0, 0.0, 1.0, 0.0, 0.0, 1.0, 1.0, 0.0, 0.0, 1.0, 0.0, 0.0, 1.0, 0.0, 0.0, 1.0, 0.0, 0.0, 1.0, 0.0, 0.0, 1.0, 0.0, 0.0, 0.0, -1.0, 0.0, 0.0, -1.0, 0.0, 0.0, -1.0, 0.0, 0.0, -1.0, 0.0, 0.0, -1.0, 0.0, 0.0, -1.0, 0.0, 0.0, 0.0, -1.0, 0.0, 0.0, -1.0, 0.0, 0.0, -1.0, 0.0, 0.0, -1.0, 0.0, 0.0, -1.0, 0.0, 0.0, -1.0, 0.0, 0.0, 1.0, 0.0, 0.0, 1.0, 0.0, 0.0, 1.0, 0.0, 0.0, 1.0, 0.0, 0.0, 1.0, 0.0, 0.0, 1.0, 0.0, 0.6727, 0.7399, 0.0, 0.6727, 0.7399, 0.0, 0.6727, 0.7399, 0.0, 0.6727, 0.7399, 0.0, 0.6727, 0.7399, 0.0, 0.6727, 0.7399, 0.0, 0.0, 1.0, 0.0, 0.0, 1.0, 0.0, 0.0, 1.0, 0.0, 0.0, 1.0, 0.0, 0.0, 1.0, 0.0, 0.0, 1.0, 0.0, -1.0, 0.0, 0.0, -1.0, 0.0, 0.0, -1.0, 0.0, 0.0, -1.0, 0.0, 0.0, -1.0, 0.0, 0.0, -1.0, 0.0, 1.0, 0.0, 0.0, 1.0, 0.0, 0.0, 1.0, 0.0, 0.0, 1.0, 0.0, 0.0, 1.0, 0.0, 0.0, 1.0, 0.0, 0.0, 0.0, 1.0, 0.0, 0.0, 1.0, 0.0, 0.0, 1.0, 0.0, 0.0, 1.0, 0.0, 0.0, 1.0, 0.0, 0.0, 1.0, 0.0, 0.0, -1.0, 0.0, 0.0, -1.0, 0.0, 0.0, -1.0, 0.0, 0.0, -1.0, 0.0, 0.0, -1.0, 0.0, 0.0, -1.0, 0.0, -1.0, 0.0, 0.0, -1.0, 0.0, 0.0, -1.0, 0.0, 0.0, -1.0, 0.0, 0.0, -1.0, 0.0, 0.0, -1.0, 0.0, 0.0, 0.0, 1.0, 0.0, 0.0, 1.0, 0.0, 0.0, 1.0, 0.0, 0.0, 1.0, 0.0, 0.0, 1.0, 0.0, 0.0, 1.0, 0.0, 1.0, 0.0, 0.0, 1.0, 0.0, 0.0, 1.0, 0.0, 0.0, 1.0, 0.0, 0.0, 1.0, 0.0, 0.0, 1.0, 0.0, 0.0, 0.0, 0.0, 1.0, 0.0, 0.0, 1.0, 0.0, 0.0, 1.0, 0.0, 0.0, 1.0, 0.0, 0.0, 1.0, 0.0, 0.0, 1.0, 0.0, -0.7071, 0.7071, 0.0, -0.7071, 0.7071, 0.0, -0.7071, 0.7071, 0.0, -0.7071, 0.7071, 0.0, -0.7071, 0.7071, 0.0, -0.7071, 0.7071, -0.7071, 0.0, 0.7071, -0.7071, 0.0, 0.7071, -0.7071, 0.0, 0.7071, -0.7071, 0.0, 0.7071, -0.7071, 0.0, 0.7071, -0.7071, 0.0, 0.7071, 0.7071, 0.0, 0.7071, 0.7071, 0.0, 0.7071, 0.7071, 0.0, 0.7071, 0.7071, 0.0, 0.7071, 0.7071, 0.0, 0.7071, 0.7071, 0.0, 0.7071, 0.0, 0.7071, 0.7071, 0.0, 0.7071, 0.7071, 0.0, 0.7071, 0.7071, 0.0, 0.7071, 0.7071, 0.0, 0.7071, 0.7071, 0.0, 0.7071, 0.7071, -1.0, -1.67e-08, 0.0, -1.0, -1.67e-08, 0.0, -1.0, -1.67e-08, 0.0, -1.0, -8.832e-09, 0.0, -1.0, -8.832e-09, 0.0, -1.0, -8.832e-09, 0.0, 0.0, 1.0, 0.0, 0.0, 1.0, 0.0, 0.0, 1.0, 0.0, 0.0, 1.0, -8.748e-08, 0.0, 1.0, -8.748e-08, 0.0, 1.0, -8.748e-08, 0.0, 1.0, 0.0, 0.0, 1.0, 0.0, 0.0, 1.0, 0.0, 0.0, 1.0, -6.561e-08, 0.0, 1.0, -6.561e-08, 0.0, 1.0, -6.561e-08, -1.0, 0.0, 0.0, -1.0, 0.0, 0.0, -1.0, 0.0, 0.0, -1.0, 3.34e-08, 0.0, -1.0, 3.34e-08, 0.0, -1.0, 3.34e-08, 0.0, 0.0, -1.0, 0.0, 0.0, -1.0, 0.0, 0.0, -1.0, 0.0, 0.0, -1.0, -8.748e-08, 0.0, -1.0, -8.748e-08, 0.0, -1.0, -8.748e-08, 0.0, -1.0, 0.0, 0.0, -1.0, 0.0, 0.0, -1.0, 0.0, 0.0, -1.0, -7.655e-08, 0.0, -1.0, -7.655e-08, 0.0, -1.0, -7.655e-08, 1.0, 8.832e-09, 0.0, 1.0, 8.832e-09, 0.0, 1.0, 8.832e-09, 0.0, 1.0, 1.67e-08, 0.0, 1.0, 1.67e-08, 0.0, 1.0, 1.67e-08, 0.0, 1.0, -1.413e-08, 0.0, 1.0, -1.413e-08, 0.0, 1.0, -1.413e-08, 0.0, 1.0, -1.094e-08, 0.0, 1.0, -1.094e-08, 0.0, 1.0, -1.094e-08, 0.0])] * 3)])

# ---- objects
ob_coat_rack_standing = bpy.data.objects.new('coat_rack_standing', me_coat_rack_standing)
ob_collider = bpy.data.objects.new('collider', None)

# ---- transforms, parenting, visibility, modifiers, constraints
ob_coat_rack_standing.location = (0.0, 0.0, 0.0)
ob_coat_rack_standing.rotation_mode = 'QUATERNION'
ob_coat_rack_standing.rotation_quaternion = (1.0, 0.0, 0.0, 0.0)
ob_coat_rack_standing.lineart.crease_threshold = 0.0
ob_collider.parent = ob_coat_rack_standing
ob_collider.location = (0.0, -1.344e-08, 0.9)
ob_collider.scale = (0.2911, 0.2957, 1.811)
ob_collider.empty_display_type = 'CUBE'
ob_collider.empty_display_size = 0.5
ob_collider.lineart.crease_threshold = 0.0

# ---- collection membership
scene.collection.objects.link(ob_coat_rack_standing)
scene.collection.objects.link(ob_collider)

# ---- scene / render settings (as saved in the file)
scene.frame_start = 1; scene.frame_end = 250; scene.frame_set(1)
scene.render.engine = 'BLENDER_EEVEE_NEXT'
scene.cycles.use_denoising = False
scene.cycles.samples = 128
scene.cycles.sampling_pattern = 'TABULATED_SOBOL'
scene.cycles.use_adaptive_sampling = False
scene.cycles.use_light_tree = False
scene.view_settings.view_transform = 'Filmic'
bpy.context.view_layer.update()

# ---- added for rendering (the .blend has no active camera and no usable light): camera, sun
cam_auto = bpy.data.cameras.new('AutoCamera')
cam_auto.lens = 50.0
cam_auto.sensor_width = 36.0
cam_auto.clip_end = 1000.0
ob_auto_camera = bpy.data.objects.new('AutoCamera', cam_auto)
scene.collection.objects.link(ob_auto_camera)
ob_auto_camera.location = (1.86563, -2.23876, 2.3939)
ob_auto_camera.rotation_euler = (1.09748, -7.21219e-08, 0.694738)
scene.camera = ob_auto_camera
light_auto_sun = bpy.data.lights.new('AutoSun', 'SUN')
light_auto_sun.energy = 3.0
light_auto_sun.angle = 0.0523599
ob_auto_sun = bpy.data.objects.new('AutoSun', light_auto_sun)
scene.collection.objects.link(ob_auto_sun)
ob_auto_sun.rotation_euler = (0.872665, 0.174533, 0.523599)
bpy.context.view_layer.update()

